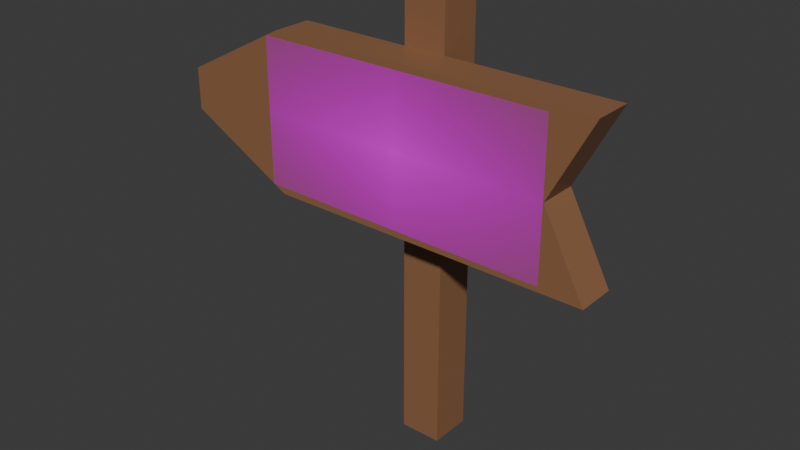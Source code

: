 # Source: sign_market.blend  (saved by Blender 4.1.23; exported with 4.5.12 LTS)
import bpy
from mathutils import Matrix  # noqa: F401  (used for matrix-valued properties, if any)

bpy.ops.wm.read_factory_settings(use_empty=True)
scene = bpy.context.scene
scene.name = 'Scene'

# ---- collections
col_collection = bpy.data.collections.new('Collection'); scene.collection.children.link(col_collection)

# ---- images (referenced by path relative to the original .blend; pixels are not part of the script)
import os
ASSET_DIR = os.environ.get("B2B_ASSET_DIR", "")  # directory of the original .blend (textures are referenced by path, not embedded)
HERE = os.path.dirname(os.path.abspath(__file__))  # packed textures are extracted next to this script under _unpacked/

def load_image(name, relpath, width, height, colorspace="sRGB"):
    """Load a texture the original file referenced (path relative to the .blend, or extracted next to this script)."""
    p = next((c for c in (os.path.join(HERE, relpath), os.path.join(ASSET_DIR, relpath)) if relpath and os.path.exists(c)), "")
    if p:
        img = bpy.data.images.load(p, check_existing=True)
        img.name = name
    else:  # same state as the original file: an image datablock whose file is absent (Cycles renders it pink)
        img = bpy.data.images.new(name, width, height)
        img.source = "FILE"
        img.filepath = "//" + (relpath or name)
    img.colorspace_settings.name = colorspace
    return img
img_market_sign_texture_png = load_image('market_sign_texture.png', 'market_sign_texture.png', 1024, 1024, 'sRGB')

# ---- materials (node trees are filled in below, after node groups)
mat_wood = bpy.data.materials.new('wood')
mat_wood.use_transparent_shadow = False
mat_market_sign_texture = bpy.data.materials.new('market_sign_texture')
mat_market_sign_texture.surface_render_method = 'BLENDED'
mat_market_sign_texture.blend_method = 'BLEND'

# ---- material node trees
mat_wood.use_nodes = True; mat_wood.node_tree.nodes.clear()
_N = mat_wood.node_tree.nodes; _L = mat_wood.node_tree.links
n0 = _N.new('ShaderNodeBsdfPrincipled'); n0.name = 'Principled BSDF'; n0.location = (10, 300)
n0.inputs[0].default_value = (0.2765, 0.1307, 0.06334, 1.0)
n1 = _N.new('ShaderNodeOutputMaterial'); n1.name = 'Material Output'; n1.location = (300, 300)
_L.new(n0.outputs[0], n1.inputs[0])
n1.is_active_output = True
mat_market_sign_texture.use_nodes = True; mat_market_sign_texture.node_tree.nodes.clear()
_N = mat_market_sign_texture.node_tree.nodes; _L = mat_market_sign_texture.node_tree.links
n0 = _N.new('ShaderNodeOutputMaterial'); n0.name = 'Material Output'; n0.location = (300, 300)
n1 = _N.new('ShaderNodeTexImage'); n1.name = 'Image Texture'; n1.location = (-200, 300)
n1.image = img_market_sign_texture_png
n1.extension = 'CLIP'
n2 = _N.new('ShaderNodeBsdfPrincipled'); n2.name = 'Principled BSDF'; n2.location = (0, 300)
_L.new(n1.outputs[0], n2.inputs[0])
_L.new(n1.outputs[1], n2.inputs[4])
_L.new(n2.outputs[0], n0.inputs[0])
n0.is_active_output = True

# ---- world
world_world = bpy.data.worlds.new('World'); scene.world = world_world
world_world.use_nodes = True; world_world.node_tree.nodes.clear()
_N = world_world.node_tree.nodes; _L = world_world.node_tree.links
n0 = _N.new('ShaderNodeOutputWorld'); n0.name = 'World Output'; n0.location = (300, 300)
n1 = _N.new('ShaderNodeBackground'); n1.name = 'Background'; n1.location = (10, 300)
n1.inputs[0].default_value = (0.05088, 0.05088, 0.05088, 1.0)
_L.new(n1.outputs[0], n0.inputs[0])
n0.is_active_output = True
world_world.color = (0.05088, 0.05088, 0.05088)
world_world.use_sun_shadow = False
world_world.sun_shadow_jitter_overblur = 0.0

# ---- meshes
me_cube_001 = bpy.data.meshes.new('Cube.001')
me_cube_001.from_pydata([(-1.0, -1.0, 0.0), (-1.0, -1.0, 2.506), (-1.0, 1.0, 0.0), (-1.0, 1.0, 2.506), (1.0, -1.0, 0.0), (1.0, -1.0, 2.506), (1.0, 1.0, 0.0), (1.0, 1.0, 2.506)], [], [(0, 1, 3, 2), (2, 3, 7, 6), (6, 7, 5, 4), (4, 5, 1, 0), (2, 6, 4, 0), (7, 3, 1, 5)])
_uv = me_cube_001.uv_layers.new(name='UVMap')
_uv.uv.foreach_set('vector', [0.375, 0.0, 0.625, 0.0, 0.625, 0.25, 0.375, 0.25, 0.375, 0.25, 0.625, 0.25, 0.625, 0.5, 0.375, 0.5, 0.375, 0.5, 0.625, 0.5, 0.625, 0.75, 0.375, 0.75, 0.375, 0.75, 0.625, 0.75, 0.625, 1.0, 0.375, 1.0, 0.125, 0.5, 0.375, 0.5, 0.375, 0.75, 0.125, 0.75, 0.625, 0.5, 0.875, 0.5, 0.875, 0.75, 0.625, 0.75])
me_cube_001.materials.append(mat_wood)
me_cube_001.update()
me_cube_002 = bpy.data.meshes.new('Cube.002')
me_cube_002.from_pydata([(-9.946, -0.9264, -0.4496), (-9.946, -0.9264, 0.4496), (-9.946, 0.9264, -0.4496), (-9.946, 0.9264, 0.4496), (5.498, -0.9264, -0.4496), (5.498, -0.9264, 0.4496), (5.498, 0.9264, -0.4496), (5.498, 0.9264, 0.4496), (10.73, 0.9264, 0.1181), (10.73, 0.9264, -0.1181), (10.73, -0.9264, -0.1181), (10.73, -0.9264, 0.1181), (-7.959, -0.9264, -1.192e-07), (-7.959, 0.9264, -1.192e-07), (5.498, 0.9264, -1.192e-07), (5.498, -0.9264, -1.192e-07), (10.73, 0.9264, -1.192e-07), (10.73, -0.9264, -1.192e-07)], [], [(12, 1, 3, 13), (13, 3, 7, 14), (15, 4, 10, 17), (15, 5, 1, 12), (2, 6, 4, 0), (7, 3, 1, 5), (16, 8, 11, 17), (4, 6, 9, 10), (7, 5, 11, 8), (14, 7, 8, 16), (6, 14, 16, 9), (9, 16, 17, 10), (4, 15, 12, 0), (5, 15, 17, 11), (2, 13, 14, 6), (0, 12, 13, 2)])
_uv = me_cube_002.uv_layers.new(name='UVMap')
_uv.uv.foreach_set('vector', [0.5, 0.0, 0.625, 0.0, 0.625, 0.25, 0.5, 0.25, 0.5, 0.25, 0.625, 0.25, 0.625, 0.5, 0.5, 0.5, 0.5, 0.75, 0.375, 0.75, 0.375, 0.75, 0.5, 0.75, 0.5, 0.75, 0.625, 0.75, 0.625, 1.0, 0.5, 1.0, 0.125, 0.5, 0.375, 0.5, 0.375, 0.75, 0.125, 0.75, 0.625, 0.5, 0.875, 0.5, 0.875, 0.75, 0.625, 0.75, 0.5, 0.5, 0.625, 0.5, 0.625, 0.75, 0.5, 0.75, 0.375, 0.75, 0.375, 0.5, 0.375, 0.5, 0.375, 0.75, 0.625, 0.5, 0.625, 0.75, 0.625, 0.75, 0.625, 0.5, 0.5, 0.5, 0.625, 0.5, 0.625, 0.5, 0.5, 0.5, 0.375, 0.5, 0.5, 0.5, 0.5, 0.5, 0.375, 0.5, 0.375, 0.5, 0.5, 0.5, 0.5, 0.75, 0.375, 0.75, 0.375, 0.75, 0.5, 0.75, 0.5, 1.0, 0.375, 1.0, 0.625, 0.75, 0.5, 0.75, 0.5, 0.75, 0.625, 0.75, 0.375, 0.25, 0.5, 0.25, 0.5, 0.5, 0.375, 0.5, 0.375, 0.0, 0.5, 0.0, 0.5, 0.25, 0.375, 0.25])
me_cube_002.materials.append(mat_wood)
me_cube_002.update()
me_market_sign_texture = bpy.data.meshes.new('market_sign_texture')
me_market_sign_texture.from_pydata([(-1.0, -0.5, 0.0), (1.0, -0.5, 0.0), (-1.0, 0.5, 0.0), (1.0, 0.5, 0.0)], [], [(0, 1, 3, 2)])
_uv = me_market_sign_texture.uv_layers.new(name='UVMap')
_uv.uv.foreach_set('vector', [0.0, 0.0, 1.0, 0.0, 1.0, 1.0, 0.0, 1.0])
me_market_sign_texture.materials.append(mat_market_sign_texture)
me_market_sign_texture.update()

# ---- objects
ob_sign_post = bpy.data.objects.new('sign_post', me_cube_001)
ob_sign = bpy.data.objects.new('sign', me_cube_002)
ob_market_sign_texture = bpy.data.objects.new('market_sign_texture', me_market_sign_texture)

# ---- transforms, parenting, visibility, modifiers, constraints
ob_sign_post.location = (0.0, 0.0, 0.0)
ob_sign_post.scale = (0.08988, 0.08988, 0.7533)
ob_sign.location = (-0.08166, -0.1717, 1.339)
ob_sign.rotation_euler = (-0.0, 3.142, -0.0)
ob_sign.scale = (0.08988, 0.08988, 0.7533)
ob_market_sign_texture.location = (0.0, -0.3788, 1.338)
ob_market_sign_texture.rotation_euler = (1.571, -0.0, 0.0)
ob_market_sign_texture.scale = (0.6321, 0.6321, 0.6321)
_m = ob_market_sign_texture.modifiers.new('Shrinkwrap', 'SHRINKWRAP')
_m.target = ob_sign
_m.offset = 0.02

# ---- collection membership
col_collection.objects.link(ob_sign_post)
col_collection.objects.link(ob_sign)
col_collection.objects.link(ob_market_sign_texture)

# ---- scene / render settings (as saved in the file)
scene.frame_start = 1; scene.frame_end = 250; scene.frame_set(1)
scene.render.engine = 'BLENDER_EEVEE_NEXT'
scene.cycles.sampling_pattern = 'TABULATED_SOBOL'
scene.eevee.ray_tracing_options.trace_max_roughness = 0.0
bpy.context.view_layer.update()

# ---- added for rendering (the .blend has no active camera and no usable light): camera, sun
cam_auto = bpy.data.cameras.new('AutoCamera')
cam_auto.lens = 50.0
cam_auto.sensor_width = 36.0
cam_auto.clip_end = 1000.0
ob_auto_camera = bpy.data.objects.new('AutoCamera', cam_auto)
scene.collection.objects.link(ob_auto_camera)
ob_auto_camera.location = (2.35493, -3.04968, 2.92137)
ob_auto_camera.rotation_euler = (1.09748, -7.21219e-08, 0.694738)
scene.camera = ob_auto_camera
light_auto_sun = bpy.data.lights.new('AutoSun', 'SUN')
light_auto_sun.energy = 3.0
light_auto_sun.angle = 0.0523599
ob_auto_sun = bpy.data.objects.new('AutoSun', light_auto_sun)
scene.collection.objects.link(ob_auto_sun)
ob_auto_sun.rotation_euler = (0.872665, 0.174533, 0.523599)
bpy.context.view_layer.update()
